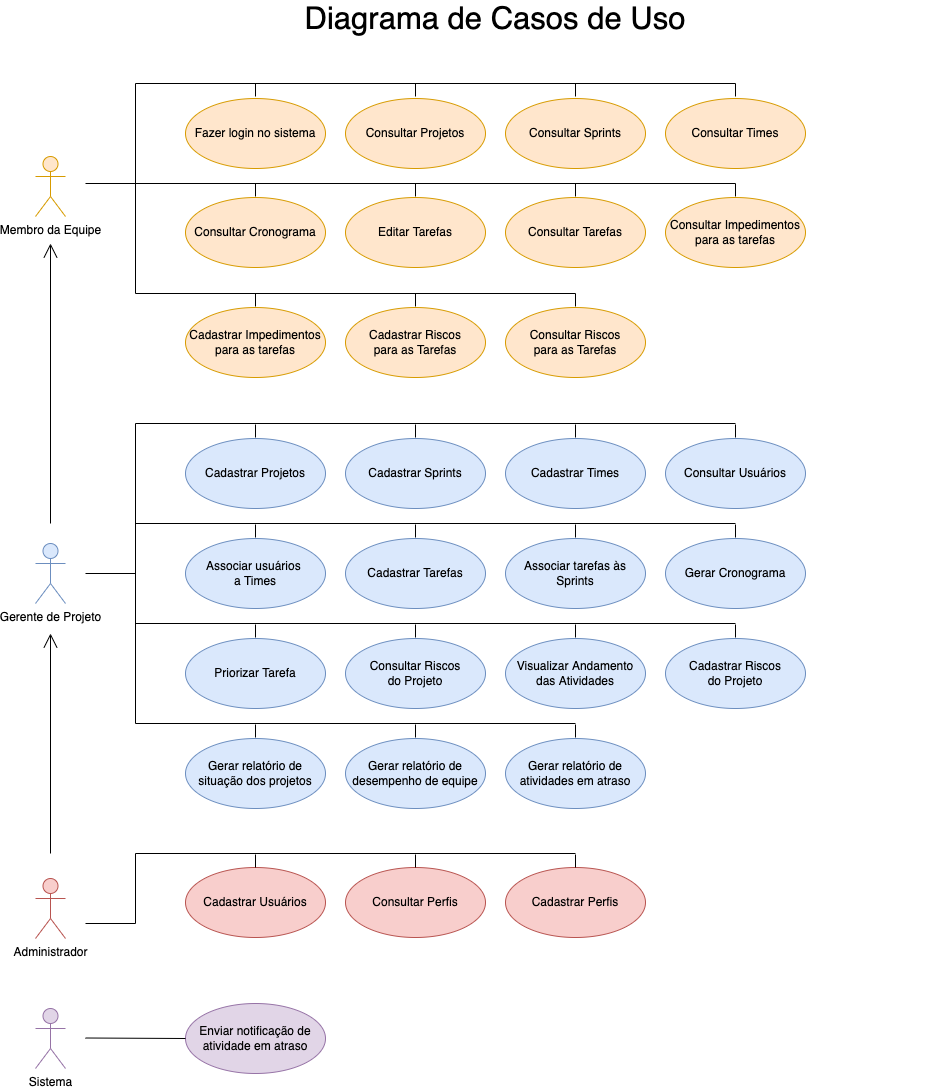

The diagram above was exported from draw.io. Its source (the exported page's mxGraphModel, read from the mxfile embedded in the PNG):
<mxGraphModel dx="1906" dy="883" grid="1" gridSize="10" guides="1" tooltips="1" connect="1" arrows="1" fold="1" page="1" pageScale="1" pageWidth="500" pageHeight="1400" math="0" shadow="0">
  <root>
    <mxCell id="0" />
    <mxCell id="1" parent="0" />
    <mxCell id="LsMm9o0R-F1-zkkclLdq-3" value="Gerente de Projeto" style="shape=umlActor;verticalLabelPosition=bottom;verticalAlign=top;html=1;fillColor=#dae8fc;strokeColor=#6c8ebf;" parent="1" vertex="1">
      <mxGeometry x="50" y="590" width="30" height="60" as="geometry" />
    </mxCell>
    <mxCell id="LsMm9o0R-F1-zkkclLdq-4" value="Membro da Equipe" style="shape=umlActor;verticalLabelPosition=bottom;verticalAlign=top;html=1;fillColor=#ffe6cc;strokeColor=#d79b00;" parent="1" vertex="1">
      <mxGeometry x="50" y="203" width="30" height="60" as="geometry" />
    </mxCell>
    <mxCell id="LsMm9o0R-F1-zkkclLdq-7" value="Consultar Projetos" style="ellipse;whiteSpace=wrap;html=1;fillColor=#ffe6cc;strokeColor=#d79b00;" parent="1" vertex="1">
      <mxGeometry x="360" y="145" width="140" height="70" as="geometry" />
    </mxCell>
    <mxCell id="LsMm9o0R-F1-zkkclLdq-9" value="Cadastrar Projetos" style="ellipse;whiteSpace=wrap;html=1;fillColor=#dae8fc;strokeColor=#6c8ebf;" parent="1" vertex="1">
      <mxGeometry x="200" y="485" width="140" height="70" as="geometry" />
    </mxCell>
    <mxCell id="LsMm9o0R-F1-zkkclLdq-10" value="Consultar Usuários" style="ellipse;whiteSpace=wrap;html=1;fillColor=#dae8fc;strokeColor=#6c8ebf;" parent="1" vertex="1">
      <mxGeometry x="680" y="485" width="140" height="70" as="geometry" />
    </mxCell>
    <mxCell id="LsMm9o0R-F1-zkkclLdq-11" value="Cadastrar Usuários" style="ellipse;whiteSpace=wrap;html=1;fillColor=#f8cecc;strokeColor=#b85450;" parent="1" vertex="1">
      <mxGeometry x="200" y="914" width="140" height="70" as="geometry" />
    </mxCell>
    <mxCell id="LsMm9o0R-F1-zkkclLdq-12" value="Associar usuários &lt;br&gt;a Times" style="ellipse;whiteSpace=wrap;html=1;fillColor=#dae8fc;strokeColor=#6c8ebf;" parent="1" vertex="1">
      <mxGeometry x="200" y="585" width="140" height="70" as="geometry" />
    </mxCell>
    <mxCell id="LsMm9o0R-F1-zkkclLdq-13" value="Consultar Times" style="ellipse;whiteSpace=wrap;html=1;fillColor=#ffe6cc;strokeColor=#d79b00;" parent="1" vertex="1">
      <mxGeometry x="680" y="145" width="140" height="70" as="geometry" />
    </mxCell>
    <mxCell id="LsMm9o0R-F1-zkkclLdq-14" value="Cadastrar Times" style="ellipse;whiteSpace=wrap;html=1;fillColor=#dae8fc;strokeColor=#6c8ebf;" parent="1" vertex="1">
      <mxGeometry x="520" y="485" width="140" height="70" as="geometry" />
    </mxCell>
    <mxCell id="LsMm9o0R-F1-zkkclLdq-15" value="Consultar Sprints" style="ellipse;whiteSpace=wrap;html=1;fillColor=#ffe6cc;strokeColor=#d79b00;" parent="1" vertex="1">
      <mxGeometry x="520" y="145" width="140" height="70" as="geometry" />
    </mxCell>
    <mxCell id="LsMm9o0R-F1-zkkclLdq-16" value="Cadastrar Sprints" style="ellipse;whiteSpace=wrap;html=1;fillColor=#dae8fc;strokeColor=#6c8ebf;" parent="1" vertex="1">
      <mxGeometry x="360" y="485" width="140" height="70" as="geometry" />
    </mxCell>
    <mxCell id="LsMm9o0R-F1-zkkclLdq-21" value="Consultar Tarefas" style="ellipse;whiteSpace=wrap;html=1;fillColor=#ffe6cc;strokeColor=#d79b00;" parent="1" vertex="1">
      <mxGeometry x="520" y="244" width="140" height="70" as="geometry" />
    </mxCell>
    <mxCell id="LsMm9o0R-F1-zkkclLdq-22" value="Cadastrar Tarefas" style="ellipse;whiteSpace=wrap;html=1;fillColor=#dae8fc;strokeColor=#6c8ebf;" parent="1" vertex="1">
      <mxGeometry x="360" y="585" width="140" height="70" as="geometry" />
    </mxCell>
    <mxCell id="LsMm9o0R-F1-zkkclLdq-23" value="Editar Tarefas" style="ellipse;whiteSpace=wrap;html=1;fillColor=#ffe6cc;strokeColor=#d79b00;" parent="1" vertex="1">
      <mxGeometry x="360" y="244" width="140" height="70" as="geometry" />
    </mxCell>
    <mxCell id="LsMm9o0R-F1-zkkclLdq-24" value="Consultar Perfis" style="ellipse;whiteSpace=wrap;html=1;fillColor=#f8cecc;strokeColor=#b85450;" parent="1" vertex="1">
      <mxGeometry x="360" y="914" width="140" height="70" as="geometry" />
    </mxCell>
    <mxCell id="LsMm9o0R-F1-zkkclLdq-25" value="Cadastrar Perfis" style="ellipse;whiteSpace=wrap;html=1;fillColor=#f8cecc;strokeColor=#b85450;" parent="1" vertex="1">
      <mxGeometry x="520" y="914" width="140" height="70" as="geometry" />
    </mxCell>
    <mxCell id="LsMm9o0R-F1-zkkclLdq-26" value="Associar tarefas às Sprints" style="ellipse;whiteSpace=wrap;html=1;fillColor=#dae8fc;strokeColor=#6c8ebf;" parent="1" vertex="1">
      <mxGeometry x="520" y="585" width="140" height="70" as="geometry" />
    </mxCell>
    <mxCell id="LsMm9o0R-F1-zkkclLdq-28" value="Priorizar Tarefa" style="ellipse;whiteSpace=wrap;html=1;fillColor=#dae8fc;strokeColor=#6c8ebf;" parent="1" vertex="1">
      <mxGeometry x="200" y="685" width="140" height="70" as="geometry" />
    </mxCell>
    <mxCell id="LsMm9o0R-F1-zkkclLdq-29" value="Visualizar Andamento das Atividades" style="ellipse;whiteSpace=wrap;html=1;fillColor=#dae8fc;strokeColor=#6c8ebf;" parent="1" vertex="1">
      <mxGeometry x="520" y="685" width="140" height="70" as="geometry" />
    </mxCell>
    <mxCell id="LsMm9o0R-F1-zkkclLdq-32" value="Consultar Riscos&lt;br&gt;do Projeto" style="ellipse;whiteSpace=wrap;html=1;fillColor=#dae8fc;strokeColor=#6c8ebf;" parent="1" vertex="1">
      <mxGeometry x="360" y="685" width="140" height="70" as="geometry" />
    </mxCell>
    <mxCell id="LsMm9o0R-F1-zkkclLdq-33" value="Cadastrar Riscos&lt;br&gt;do Projeto" style="ellipse;whiteSpace=wrap;html=1;fillColor=#dae8fc;strokeColor=#6c8ebf;" parent="1" vertex="1">
      <mxGeometry x="680" y="685" width="140" height="70" as="geometry" />
    </mxCell>
    <mxCell id="LsMm9o0R-F1-zkkclLdq-34" value="Gerar Cronograma" style="ellipse;whiteSpace=wrap;html=1;fillColor=#dae8fc;strokeColor=#6c8ebf;" parent="1" vertex="1">
      <mxGeometry x="680" y="585" width="140" height="70" as="geometry" />
    </mxCell>
    <mxCell id="LsMm9o0R-F1-zkkclLdq-35" value="Gerar relatório de atividades em atraso" style="ellipse;whiteSpace=wrap;html=1;fillColor=#dae8fc;strokeColor=#6c8ebf;" parent="1" vertex="1">
      <mxGeometry x="520" y="785" width="140" height="70" as="geometry" />
    </mxCell>
    <mxCell id="LsMm9o0R-F1-zkkclLdq-36" value="Enviar notificação de atividade em atraso" style="ellipse;whiteSpace=wrap;html=1;fillColor=#e1d5e7;strokeColor=#9673a6;" parent="1" vertex="1">
      <mxGeometry x="200" y="1050" width="140" height="70" as="geometry" />
    </mxCell>
    <mxCell id="LsMm9o0R-F1-zkkclLdq-37" value="Gerar relatório de situação dos projetos" style="ellipse;whiteSpace=wrap;html=1;fillColor=#dae8fc;strokeColor=#6c8ebf;" parent="1" vertex="1">
      <mxGeometry x="200" y="785" width="140" height="70" as="geometry" />
    </mxCell>
    <mxCell id="LsMm9o0R-F1-zkkclLdq-39" value="Gerar relatório de desempenho de equipe" style="ellipse;whiteSpace=wrap;html=1;fillColor=#dae8fc;strokeColor=#6c8ebf;" parent="1" vertex="1">
      <mxGeometry x="360" y="785" width="140" height="70" as="geometry" />
    </mxCell>
    <mxCell id="LsMm9o0R-F1-zkkclLdq-40" value="Sistema" style="shape=umlActor;verticalLabelPosition=bottom;verticalAlign=top;html=1;fillColor=#e1d5e7;strokeColor=#9673a6;" parent="1" vertex="1">
      <mxGeometry x="50" y="1055" width="30" height="60" as="geometry" />
    </mxCell>
    <mxCell id="_wG6ajx4PM1P_tYkH0-U-3" value="" style="endArrow=open;endFill=1;endSize=12;html=1;rounded=0;" parent="1" edge="1">
      <mxGeometry width="160" relative="1" as="geometry">
        <mxPoint x="65" y="570" as="sourcePoint" />
        <mxPoint x="65" y="290" as="targetPoint" />
      </mxGeometry>
    </mxCell>
    <mxCell id="_wG6ajx4PM1P_tYkH0-U-4" value="Consultar Cronograma" style="ellipse;whiteSpace=wrap;html=1;fillColor=#ffe6cc;strokeColor=#d79b00;" parent="1" vertex="1">
      <mxGeometry x="200" y="244" width="140" height="70" as="geometry" />
    </mxCell>
    <mxCell id="_wG6ajx4PM1P_tYkH0-U-5" value="Cadastrar Impedimentos para as tarefas" style="ellipse;whiteSpace=wrap;html=1;fillColor=#ffe6cc;strokeColor=#d79b00;" parent="1" vertex="1">
      <mxGeometry x="200" y="354" width="140" height="70" as="geometry" />
    </mxCell>
    <mxCell id="_wG6ajx4PM1P_tYkH0-U-6" value="Cadastrar Riscos&lt;br&gt;para as Tarefas" style="ellipse;whiteSpace=wrap;html=1;fillColor=#ffe6cc;strokeColor=#d79b00;" parent="1" vertex="1">
      <mxGeometry x="360" y="354" width="140" height="70" as="geometry" />
    </mxCell>
    <mxCell id="_wG6ajx4PM1P_tYkH0-U-7" value="Consultar Impedimentos para as tarefas" style="ellipse;whiteSpace=wrap;html=1;fillColor=#ffe6cc;strokeColor=#d79b00;" parent="1" vertex="1">
      <mxGeometry x="680" y="244" width="140" height="70" as="geometry" />
    </mxCell>
    <mxCell id="_wG6ajx4PM1P_tYkH0-U-8" value="Consultar Riscos&lt;br&gt;para as Tarefas" style="ellipse;whiteSpace=wrap;html=1;fillColor=#ffe6cc;strokeColor=#d79b00;" parent="1" vertex="1">
      <mxGeometry x="520" y="354" width="140" height="70" as="geometry" />
    </mxCell>
    <mxCell id="_wG6ajx4PM1P_tYkH0-U-9" value="Fazer login no sistema" style="ellipse;whiteSpace=wrap;html=1;fillColor=#ffe6cc;strokeColor=#d79b00;" parent="1" vertex="1">
      <mxGeometry x="200" y="145" width="140" height="70" as="geometry" />
    </mxCell>
    <mxCell id="_wG6ajx4PM1P_tYkH0-U-11" value="Administrador" style="shape=umlActor;verticalLabelPosition=bottom;verticalAlign=top;html=1;fillColor=#f8cecc;strokeColor=#b85450;" parent="1" vertex="1">
      <mxGeometry x="50" y="925" width="30" height="60" as="geometry" />
    </mxCell>
    <mxCell id="_wG6ajx4PM1P_tYkH0-U-13" value="" style="endArrow=open;endFill=1;endSize=12;html=1;rounded=0;" parent="1" edge="1">
      <mxGeometry width="160" relative="1" as="geometry">
        <mxPoint x="65" y="900" as="sourcePoint" />
        <mxPoint x="65" y="680" as="targetPoint" />
      </mxGeometry>
    </mxCell>
    <mxCell id="_wG6ajx4PM1P_tYkH0-U-16" value="" style="endArrow=none;html=1;rounded=0;" parent="1" edge="1">
      <mxGeometry width="50" height="50" relative="1" as="geometry">
        <mxPoint x="590" y="340" as="sourcePoint" />
        <mxPoint x="750" y="130" as="targetPoint" />
        <Array as="points">
          <mxPoint x="150" y="340" />
          <mxPoint x="150" y="130" />
        </Array>
      </mxGeometry>
    </mxCell>
    <mxCell id="_wG6ajx4PM1P_tYkH0-U-17" value="" style="endArrow=none;html=1;rounded=0;" parent="1" edge="1">
      <mxGeometry width="50" height="50" relative="1" as="geometry">
        <mxPoint x="150" y="230" as="sourcePoint" />
        <mxPoint x="750" y="230" as="targetPoint" />
      </mxGeometry>
    </mxCell>
    <mxCell id="_wG6ajx4PM1P_tYkH0-U-21" value="" style="endArrow=none;html=1;rounded=0;" parent="1" edge="1">
      <mxGeometry width="50" height="50" relative="1" as="geometry">
        <mxPoint x="750" y="143" as="sourcePoint" />
        <mxPoint x="750" y="130" as="targetPoint" />
      </mxGeometry>
    </mxCell>
    <mxCell id="_wG6ajx4PM1P_tYkH0-U-22" value="" style="endArrow=none;html=1;rounded=0;" parent="1" edge="1">
      <mxGeometry width="50" height="50" relative="1" as="geometry">
        <mxPoint x="590" y="143" as="sourcePoint" />
        <mxPoint x="590" y="130" as="targetPoint" />
      </mxGeometry>
    </mxCell>
    <mxCell id="_wG6ajx4PM1P_tYkH0-U-23" value="" style="endArrow=none;html=1;rounded=0;" parent="1" edge="1">
      <mxGeometry width="50" height="50" relative="1" as="geometry">
        <mxPoint x="430" y="143" as="sourcePoint" />
        <mxPoint x="430" y="130" as="targetPoint" />
      </mxGeometry>
    </mxCell>
    <mxCell id="_wG6ajx4PM1P_tYkH0-U-24" value="" style="endArrow=none;html=1;rounded=0;" parent="1" edge="1">
      <mxGeometry width="50" height="50" relative="1" as="geometry">
        <mxPoint x="270" y="143" as="sourcePoint" />
        <mxPoint x="270" y="130" as="targetPoint" />
      </mxGeometry>
    </mxCell>
    <mxCell id="_wG6ajx4PM1P_tYkH0-U-25" value="" style="endArrow=none;html=1;rounded=0;" parent="1" edge="1">
      <mxGeometry width="50" height="50" relative="1" as="geometry">
        <mxPoint x="750" y="243" as="sourcePoint" />
        <mxPoint x="750" y="230" as="targetPoint" />
      </mxGeometry>
    </mxCell>
    <mxCell id="_wG6ajx4PM1P_tYkH0-U-26" value="" style="endArrow=none;html=1;rounded=0;" parent="1" edge="1">
      <mxGeometry width="50" height="50" relative="1" as="geometry">
        <mxPoint x="590" y="243" as="sourcePoint" />
        <mxPoint x="590" y="230" as="targetPoint" />
      </mxGeometry>
    </mxCell>
    <mxCell id="_wG6ajx4PM1P_tYkH0-U-27" value="" style="endArrow=none;html=1;rounded=0;" parent="1" edge="1">
      <mxGeometry width="50" height="50" relative="1" as="geometry">
        <mxPoint x="430" y="243" as="sourcePoint" />
        <mxPoint x="430" y="230" as="targetPoint" />
      </mxGeometry>
    </mxCell>
    <mxCell id="_wG6ajx4PM1P_tYkH0-U-28" value="" style="endArrow=none;html=1;rounded=0;" parent="1" edge="1">
      <mxGeometry width="50" height="50" relative="1" as="geometry">
        <mxPoint x="270" y="243" as="sourcePoint" />
        <mxPoint x="270" y="230" as="targetPoint" />
      </mxGeometry>
    </mxCell>
    <mxCell id="_wG6ajx4PM1P_tYkH0-U-30" value="" style="endArrow=none;html=1;rounded=0;" parent="1" edge="1">
      <mxGeometry width="50" height="50" relative="1" as="geometry">
        <mxPoint x="590" y="353" as="sourcePoint" />
        <mxPoint x="590" y="340" as="targetPoint" />
      </mxGeometry>
    </mxCell>
    <mxCell id="_wG6ajx4PM1P_tYkH0-U-31" value="" style="endArrow=none;html=1;rounded=0;" parent="1" edge="1">
      <mxGeometry width="50" height="50" relative="1" as="geometry">
        <mxPoint x="430" y="353" as="sourcePoint" />
        <mxPoint x="430" y="340" as="targetPoint" />
      </mxGeometry>
    </mxCell>
    <mxCell id="_wG6ajx4PM1P_tYkH0-U-32" value="" style="endArrow=none;html=1;rounded=0;" parent="1" edge="1">
      <mxGeometry width="50" height="50" relative="1" as="geometry">
        <mxPoint x="270" y="353" as="sourcePoint" />
        <mxPoint x="270" y="340" as="targetPoint" />
      </mxGeometry>
    </mxCell>
    <mxCell id="_wG6ajx4PM1P_tYkH0-U-33" value="" style="endArrow=none;html=1;rounded=0;" parent="1" edge="1">
      <mxGeometry width="50" height="50" relative="1" as="geometry">
        <mxPoint x="100" y="230" as="sourcePoint" />
        <mxPoint x="150" y="230" as="targetPoint" />
      </mxGeometry>
    </mxCell>
    <mxCell id="_wG6ajx4PM1P_tYkH0-U-34" value="" style="endArrow=none;html=1;rounded=0;" parent="1" edge="1">
      <mxGeometry width="50" height="50" relative="1" as="geometry">
        <mxPoint x="750" y="484" as="sourcePoint" />
        <mxPoint x="750" y="471" as="targetPoint" />
      </mxGeometry>
    </mxCell>
    <mxCell id="_wG6ajx4PM1P_tYkH0-U-35" value="" style="endArrow=none;html=1;rounded=0;" parent="1" edge="1">
      <mxGeometry width="50" height="50" relative="1" as="geometry">
        <mxPoint x="590" y="484" as="sourcePoint" />
        <mxPoint x="590" y="471" as="targetPoint" />
      </mxGeometry>
    </mxCell>
    <mxCell id="_wG6ajx4PM1P_tYkH0-U-36" value="" style="endArrow=none;html=1;rounded=0;" parent="1" edge="1">
      <mxGeometry width="50" height="50" relative="1" as="geometry">
        <mxPoint x="430" y="484" as="sourcePoint" />
        <mxPoint x="430" y="471" as="targetPoint" />
      </mxGeometry>
    </mxCell>
    <mxCell id="_wG6ajx4PM1P_tYkH0-U-37" value="" style="endArrow=none;html=1;rounded=0;" parent="1" edge="1">
      <mxGeometry width="50" height="50" relative="1" as="geometry">
        <mxPoint x="270" y="484" as="sourcePoint" />
        <mxPoint x="270" y="471" as="targetPoint" />
      </mxGeometry>
    </mxCell>
    <mxCell id="_wG6ajx4PM1P_tYkH0-U-38" value="" style="endArrow=none;html=1;rounded=0;" parent="1" edge="1">
      <mxGeometry width="50" height="50" relative="1" as="geometry">
        <mxPoint x="750" y="584" as="sourcePoint" />
        <mxPoint x="750" y="571" as="targetPoint" />
      </mxGeometry>
    </mxCell>
    <mxCell id="_wG6ajx4PM1P_tYkH0-U-39" value="" style="endArrow=none;html=1;rounded=0;" parent="1" edge="1">
      <mxGeometry width="50" height="50" relative="1" as="geometry">
        <mxPoint x="590" y="584" as="sourcePoint" />
        <mxPoint x="590" y="571" as="targetPoint" />
      </mxGeometry>
    </mxCell>
    <mxCell id="_wG6ajx4PM1P_tYkH0-U-40" value="" style="endArrow=none;html=1;rounded=0;" parent="1" edge="1">
      <mxGeometry width="50" height="50" relative="1" as="geometry">
        <mxPoint x="430" y="584" as="sourcePoint" />
        <mxPoint x="430" y="571" as="targetPoint" />
      </mxGeometry>
    </mxCell>
    <mxCell id="_wG6ajx4PM1P_tYkH0-U-41" value="" style="endArrow=none;html=1;rounded=0;" parent="1" edge="1">
      <mxGeometry width="50" height="50" relative="1" as="geometry">
        <mxPoint x="270" y="584" as="sourcePoint" />
        <mxPoint x="270" y="571" as="targetPoint" />
      </mxGeometry>
    </mxCell>
    <mxCell id="_wG6ajx4PM1P_tYkH0-U-42" value="" style="endArrow=none;html=1;rounded=0;" parent="1" edge="1">
      <mxGeometry width="50" height="50" relative="1" as="geometry">
        <mxPoint x="750" y="684" as="sourcePoint" />
        <mxPoint x="750" y="671" as="targetPoint" />
      </mxGeometry>
    </mxCell>
    <mxCell id="_wG6ajx4PM1P_tYkH0-U-43" value="" style="endArrow=none;html=1;rounded=0;" parent="1" edge="1">
      <mxGeometry width="50" height="50" relative="1" as="geometry">
        <mxPoint x="590" y="684" as="sourcePoint" />
        <mxPoint x="590" y="671" as="targetPoint" />
      </mxGeometry>
    </mxCell>
    <mxCell id="_wG6ajx4PM1P_tYkH0-U-44" value="" style="endArrow=none;html=1;rounded=0;" parent="1" edge="1">
      <mxGeometry width="50" height="50" relative="1" as="geometry">
        <mxPoint x="430" y="684" as="sourcePoint" />
        <mxPoint x="430" y="671" as="targetPoint" />
      </mxGeometry>
    </mxCell>
    <mxCell id="_wG6ajx4PM1P_tYkH0-U-45" value="" style="endArrow=none;html=1;rounded=0;" parent="1" edge="1">
      <mxGeometry width="50" height="50" relative="1" as="geometry">
        <mxPoint x="270" y="684" as="sourcePoint" />
        <mxPoint x="270" y="671" as="targetPoint" />
      </mxGeometry>
    </mxCell>
    <mxCell id="_wG6ajx4PM1P_tYkH0-U-47" value="" style="endArrow=none;html=1;rounded=0;" parent="1" edge="1">
      <mxGeometry width="50" height="50" relative="1" as="geometry">
        <mxPoint x="590" y="784" as="sourcePoint" />
        <mxPoint x="590" y="771" as="targetPoint" />
      </mxGeometry>
    </mxCell>
    <mxCell id="_wG6ajx4PM1P_tYkH0-U-48" value="" style="endArrow=none;html=1;rounded=0;" parent="1" edge="1">
      <mxGeometry width="50" height="50" relative="1" as="geometry">
        <mxPoint x="430" y="784" as="sourcePoint" />
        <mxPoint x="430" y="771" as="targetPoint" />
      </mxGeometry>
    </mxCell>
    <mxCell id="_wG6ajx4PM1P_tYkH0-U-49" value="" style="endArrow=none;html=1;rounded=0;" parent="1" edge="1">
      <mxGeometry width="50" height="50" relative="1" as="geometry">
        <mxPoint x="270" y="784" as="sourcePoint" />
        <mxPoint x="270" y="771" as="targetPoint" />
      </mxGeometry>
    </mxCell>
    <mxCell id="_wG6ajx4PM1P_tYkH0-U-50" value="" style="endArrow=none;html=1;rounded=0;" parent="1" edge="1">
      <mxGeometry width="50" height="50" relative="1" as="geometry">
        <mxPoint x="590" y="770" as="sourcePoint" />
        <mxPoint x="750" y="470" as="targetPoint" />
        <Array as="points">
          <mxPoint x="150" y="770" />
          <mxPoint x="150" y="470" />
        </Array>
      </mxGeometry>
    </mxCell>
    <mxCell id="_wG6ajx4PM1P_tYkH0-U-51" value="" style="endArrow=none;html=1;rounded=0;" parent="1" edge="1">
      <mxGeometry width="50" height="50" relative="1" as="geometry">
        <mxPoint x="150" y="670" as="sourcePoint" />
        <mxPoint x="750" y="670" as="targetPoint" />
      </mxGeometry>
    </mxCell>
    <mxCell id="_wG6ajx4PM1P_tYkH0-U-52" value="" style="endArrow=none;html=1;rounded=0;" parent="1" edge="1">
      <mxGeometry width="50" height="50" relative="1" as="geometry">
        <mxPoint x="150" y="570" as="sourcePoint" />
        <mxPoint x="750" y="570" as="targetPoint" />
      </mxGeometry>
    </mxCell>
    <mxCell id="_wG6ajx4PM1P_tYkH0-U-53" value="" style="endArrow=none;html=1;rounded=0;" parent="1" edge="1">
      <mxGeometry width="50" height="50" relative="1" as="geometry">
        <mxPoint x="100" y="620" as="sourcePoint" />
        <mxPoint x="150" y="620" as="targetPoint" />
      </mxGeometry>
    </mxCell>
    <mxCell id="_wG6ajx4PM1P_tYkH0-U-54" value="" style="endArrow=none;html=1;rounded=0;" parent="1" edge="1">
      <mxGeometry width="50" height="50" relative="1" as="geometry">
        <mxPoint x="150" y="970" as="sourcePoint" />
        <mxPoint x="590" y="900" as="targetPoint" />
        <Array as="points">
          <mxPoint x="150" y="900" />
        </Array>
      </mxGeometry>
    </mxCell>
    <mxCell id="_wG6ajx4PM1P_tYkH0-U-55" value="" style="endArrow=none;html=1;rounded=0;" parent="1" edge="1">
      <mxGeometry width="50" height="50" relative="1" as="geometry">
        <mxPoint x="100" y="970" as="sourcePoint" />
        <mxPoint x="150" y="970" as="targetPoint" />
      </mxGeometry>
    </mxCell>
    <mxCell id="_wG6ajx4PM1P_tYkH0-U-56" value="" style="endArrow=none;html=1;rounded=0;" parent="1" edge="1">
      <mxGeometry width="50" height="50" relative="1" as="geometry">
        <mxPoint x="590" y="914" as="sourcePoint" />
        <mxPoint x="590" y="901" as="targetPoint" />
      </mxGeometry>
    </mxCell>
    <mxCell id="_wG6ajx4PM1P_tYkH0-U-57" value="" style="endArrow=none;html=1;rounded=0;" parent="1" edge="1">
      <mxGeometry width="50" height="50" relative="1" as="geometry">
        <mxPoint x="430" y="914" as="sourcePoint" />
        <mxPoint x="430" y="901" as="targetPoint" />
      </mxGeometry>
    </mxCell>
    <mxCell id="_wG6ajx4PM1P_tYkH0-U-58" value="" style="endArrow=none;html=1;rounded=0;" parent="1" edge="1">
      <mxGeometry width="50" height="50" relative="1" as="geometry">
        <mxPoint x="270" y="914" as="sourcePoint" />
        <mxPoint x="270" y="901" as="targetPoint" />
      </mxGeometry>
    </mxCell>
    <mxCell id="_wG6ajx4PM1P_tYkH0-U-59" value="" style="endArrow=none;html=1;rounded=0;entryX=0;entryY=0.5;entryDx=0;entryDy=0;" parent="1" target="LsMm9o0R-F1-zkkclLdq-36" edge="1">
      <mxGeometry width="50" height="50" relative="1" as="geometry">
        <mxPoint x="100" y="1084.5" as="sourcePoint" />
        <mxPoint x="150" y="1084.5" as="targetPoint" />
      </mxGeometry>
    </mxCell>
    <mxCell id="agFQfTFY06oOa0Kpn-Bm-1" value="Diagrama de Casos de Uso" style="text;html=1;strokeColor=none;fillColor=none;align=center;verticalAlign=middle;whiteSpace=wrap;rounded=0;fontSize=31;" vertex="1" parent="1">
      <mxGeometry x="60" y="50" width="900" height="30" as="geometry" />
    </mxCell>
  </root>
</mxGraphModel>